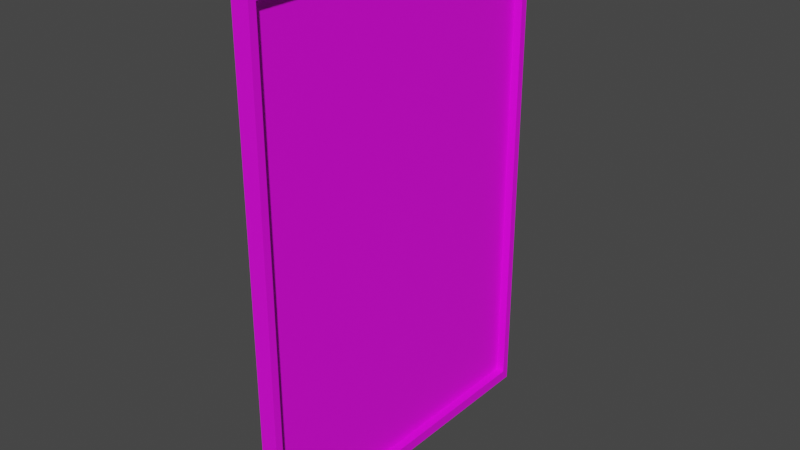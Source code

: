 # Source: espejo.blend  (saved by Blender 2.93.21; exported with 4.5.12 LTS)
import bpy
from mathutils import Matrix  # noqa: F401  (used for matrix-valued properties, if any)

bpy.ops.wm.read_factory_settings(use_empty=True)
scene = bpy.context.scene
scene.name = 'Scene'

# ---- collections
col_collection = bpy.data.collections.new('Collection'); scene.collection.children.link(col_collection)
col_collection_2 = bpy.data.collections.new('Collection 2'); scene.collection.children.link(col_collection_2)

# ---- images (referenced by path relative to the original .blend; pixels are not part of the script)
import os
ASSET_DIR = os.environ.get("B2B_ASSET_DIR", "")  # directory of the original .blend (textures are referenced by path, not embedded)
HERE = os.path.dirname(os.path.abspath(__file__))  # packed textures are extracted next to this script under _unpacked/

def load_image(name, relpath, width, height, colorspace="sRGB"):
    """Load a texture the original file referenced (path relative to the .blend, or extracted next to this script)."""
    p = next((c for c in (os.path.join(HERE, relpath), os.path.join(ASSET_DIR, relpath)) if relpath and os.path.exists(c)), "")
    if p:
        img = bpy.data.images.load(p, check_existing=True)
        img.name = name
    else:  # same state as the original file: an image datablock whose file is absent (Cycles renders it pink)
        img = bpy.data.images.new(name, width, height)
        img.source = "FILE"
        img.filepath = "//" + (relpath or name)
    img.colorspace_settings.name = colorspace
    return img
img_espejo_textura = load_image('espejo_textura', 'espejo_textura.png', 1024, 1024, 'sRGB')

# ---- materials (node trees are filled in below, after node groups)
mat_material_003 = bpy.data.materials.new('Material.003')

# ---- material node trees
mat_material_003.use_nodes = True; mat_material_003.node_tree.nodes.clear()
_N = mat_material_003.node_tree.nodes; _L = mat_material_003.node_tree.links
n0 = _N.new('ShaderNodeBsdfPrincipled'); n0.name = 'Principled BSDF'; n0.location = (10, 300)
n0.distribution = 'GGX'
n0.subsurface_method = 'BURLEY'
n0.inputs[3].default_value = 1.45
n0.inputs[27].default_value = (0.0, 0.0, 0.0, 1.0)
n0.inputs[28].default_value = 1.0
n1 = _N.new('ShaderNodeOutputMaterial'); n1.name = 'Material Output'; n1.location = (300, 300)
n2 = _N.new('ShaderNodeTexImage'); n2.name = 'Imagen'; n2.location = (-280, 280)
n2.image = img_espejo_textura
_L.new(n0.outputs[0], n1.inputs[0])
_L.new(n2.outputs[0], n0.inputs[0])
n1.is_active_output = True

# ---- world
world_world = bpy.data.worlds.new('World'); scene.world = world_world
world_world.use_nodes = True; world_world.node_tree.nodes.clear()
_N = world_world.node_tree.nodes; _L = world_world.node_tree.links
n0 = _N.new('ShaderNodeOutputWorld'); n0.name = 'World Output'; n0.location = (300, 300)
n1 = _N.new('ShaderNodeBackground'); n1.name = 'Background'; n1.location = (10, 300)
n1.inputs[0].default_value = (0.05088, 0.05088, 0.05088, 1.0)
_L.new(n1.outputs[0], n0.inputs[0])
n0.is_active_output = True
world_world.color = (0.05088, 0.05088, 0.05088)
world_world.use_sun_shadow = False
world_world.sun_shadow_jitter_overblur = 0.0

# ---- meshes
me_cubo_010 = bpy.data.meshes.new('Cubo.010')
me_cubo_010.from_pydata([(-1.0, -1.0, -1.0), (-1.0, -1.0, 1.0), (-1.0, 1.0, -1.0), (-1.0, 1.0, 1.0), (1.0, -1.0, -1.0), (1.0, -1.0, 1.0), (1.0, 1.0, -1.0), (1.0, 1.0, 1.0), (-1.0, 0.9577, -0.9577), (-1.0, -0.9577, -0.9577), (-1.0, -0.9577, 0.9577), (-1.0, 0.9577, 0.9577), (-0.001015, 0.9577, -0.9577), (-0.001015, -0.9577, -0.9577), (-0.001015, -0.9577, 0.9577), (-0.001015, 0.9577, 0.9577)], [], [(3, 2, 8, 11), (2, 3, 7, 6), (6, 7, 5, 4), (4, 5, 1, 0), (2, 6, 4, 0), (7, 3, 1, 5), (10, 11, 15, 14), (0, 1, 10, 9), (1, 3, 11, 10), (2, 0, 9, 8), (13, 14, 15, 12), (8, 9, 13, 12), (11, 8, 12, 15), (9, 10, 14, 13)])
_uv = me_cubo_010.uv_layers.new(name='MapaUV')
_uv.uv.foreach_set('vector', [0.004081, 0.2839, 0.004081, 0.004081, 0.01, 0.01, 0.01, 0.278, 0.2839, 0.2921, 0.2839, 0.5719, 0.004081, 0.5719, 0.004081, 0.2921, 0.5719, 0.004081, 0.5719, 0.2839, 0.2921, 0.2839, 0.2921, 0.004081, 0.5719, 0.2921, 0.5719, 0.5719, 0.2921, 0.5719, 0.2921, 0.2921, 0.004081, 0.58, 0.2839, 0.58, 0.2839, 0.8598, 0.004081, 0.8598, 0.58, 0.004081, 0.8598, 0.004081, 0.8598, 0.2839, 0.58, 0.2839, 0.8562, 0.56, 0.8562, 0.2921, 0.9959, 0.2921, 0.9959, 0.56, 0.2839, 0.004081, 0.2839, 0.2839, 0.278, 0.278, 0.278, 0.01, 0.2839, 0.2839, 0.004081, 0.2839, 0.01, 0.278, 0.278, 0.278, 0.004081, 0.004081, 0.2839, 0.004081, 0.278, 0.01, 0.01, 0.01, 0.848, 0.2921, 0.848, 0.56, 0.58, 0.56, 0.58, 0.2921, 0.7198, 0.5682, 0.7198, 0.8362, 0.58, 0.8362, 0.58, 0.5682, 0.2921, 0.848, 0.2921, 0.58, 0.4318, 0.58, 0.4318, 0.848, 0.8677, 0.5682, 0.8677, 0.8362, 0.7279, 0.8362, 0.7279, 0.5682])
me_cubo_010.materials.append(mat_material_003)
me_cubo_010.use_remesh_fix_poles = True
me_cubo_010.use_remesh_preserve_attributes = False
me_cubo_010.use_mirror_vertex_groups = False
me_cubo_010.update()

# ---- objects
ob_espejo = bpy.data.objects.new('espejo', me_cubo_010)

# ---- transforms, parenting, visibility, modifiers, constraints
ob_espejo.location = (-0.7837, 9.118, 2.722)
ob_espejo.scale = (-0.03435, 0.6854, 1.0)
ob_espejo.lineart.crease_threshold = 0.0

# ---- collection membership
col_collection.objects.link(ob_espejo)

# ---- scene / render settings (as saved in the file)
scene.frame_start = 1; scene.frame_end = 250; scene.frame_set(49)
scene.render.engine = 'CYCLES'
scene.cycles.use_denoising = False
scene.cycles.samples = 8192
scene.cycles.sampling_pattern = 'TABULATED_SOBOL'
scene.cycles.use_adaptive_sampling = False
scene.cycles.use_light_tree = False
scene.eevee.taa_samples = 64
scene.eevee.taa_render_samples = 128
scene.view_settings.view_transform = 'Filmic'
bpy.context.view_layer.update()

# ---- added for rendering (the .blend has no active camera and no usable light): camera, sun
cam_auto = bpy.data.cameras.new('AutoCamera')
cam_auto.lens = 50.0
cam_auto.sensor_width = 36.0
cam_auto.clip_end = 1000.0
ob_auto_camera = bpy.data.objects.new('AutoCamera', cam_auto)
scene.collection.objects.link(ob_auto_camera)
ob_auto_camera.location = (1.46058, 6.42493, 4.5174)
ob_auto_camera.rotation_euler = (1.09748, -7.21219e-08, 0.694738)
scene.camera = ob_auto_camera
light_auto_sun = bpy.data.lights.new('AutoSun', 'SUN')
light_auto_sun.energy = 3.0
light_auto_sun.angle = 0.0523599
ob_auto_sun = bpy.data.objects.new('AutoSun', light_auto_sun)
scene.collection.objects.link(ob_auto_sun)
ob_auto_sun.rotation_euler = (0.872665, 0.174533, 0.523599)
bpy.context.view_layer.update()
